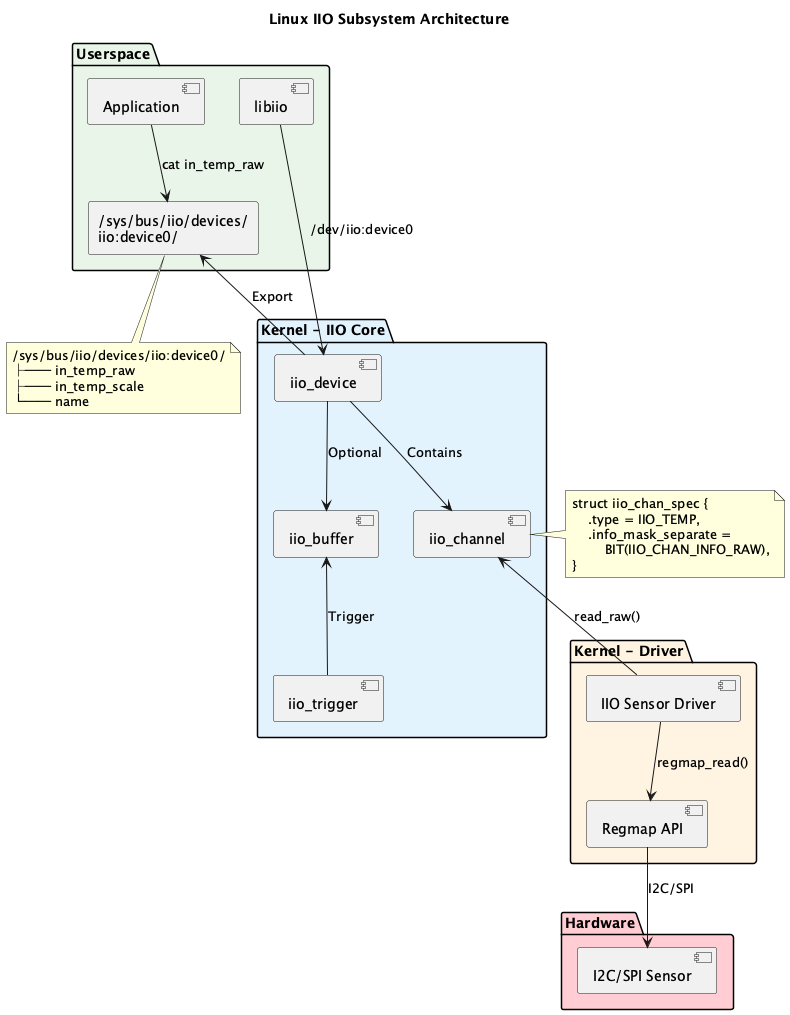

The diagram above was rendered by PlantUML. Its source (embedded in the PNG):
@startuml
title "Linux IIO Subsystem Architecture"

skinparam backgroundColor #FEFEFE
skinparam componentStyle uml2

package "Userspace" as USER #E8F5E9 {
    [Application] as APP
    [libiio] as LIBIIO
    rectangle "/sys/bus/iio/devices/\niio:device0/" as SYSFS
}

package "Kernel - IIO Core" as CORE #E3F2FD {
    [iio_device] as IIO_DEV
    [iio_buffer] as IIO_BUF
    [iio_trigger] as IIO_TRIG
    [iio_channel] as IIO_CHAN
}

package "Kernel - Driver" as DRIVER #FFF3E0 {
    [IIO Sensor Driver] as IIO_DRV
    [Regmap API] as REGMAP
}

package "Hardware" as HW #FFCDD2 {
    [I2C/SPI Sensor] as SENSOR_HW
}

' User -> Kernel
APP --> SYSFS : cat in_temp_raw
LIBIIO --> IIO_DEV : /dev/iio:device0

' Core structure
SYSFS <-- IIO_DEV : Export
IIO_DEV --> IIO_CHAN : Contains
IIO_DEV --> IIO_BUF : Optional
IIO_BUF <-- IIO_TRIG : Trigger

' Driver
IIO_CHAN <-- IIO_DRV : read_raw()
IIO_DRV --> REGMAP : regmap_read()

' Hardware
REGMAP --> SENSOR_HW : I2C/SPI

note right of IIO_CHAN
    struct iio_chan_spec {
        .type = IIO_TEMP,
        .info_mask_separate = 
            BIT(IIO_CHAN_INFO_RAW),
    }
end note

note bottom of SYSFS
    /sys/bus/iio/devices/iio:device0/
    ├── in_temp_raw
    ├── in_temp_scale
    └── name
end note

@enduml